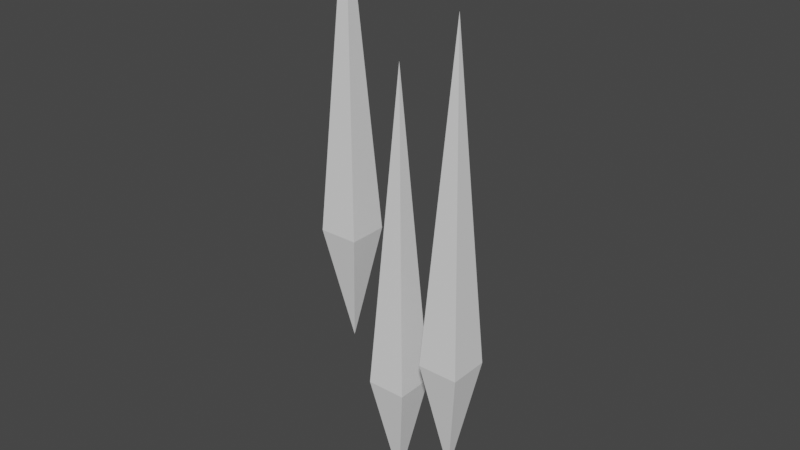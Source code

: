# Source: Machine_Gun_Needle.blend  (saved by Blender 2.83.19; exported with 4.5.12 LTS)
import bpy
from mathutils import Matrix  # noqa: F401  (used for matrix-valued properties, if any)

bpy.ops.wm.read_factory_settings(use_empty=True)
scene = bpy.context.scene
scene.name = 'Scene'

# ---- collections
col_collection = bpy.data.collections.new('Collection'); scene.collection.children.link(col_collection)

# ---- world
world_world = bpy.data.worlds.new('World'); scene.world = world_world
world_world.use_nodes = True; world_world.node_tree.nodes.clear()
_N = world_world.node_tree.nodes; _L = world_world.node_tree.links
n0 = _N.new('ShaderNodeOutputWorld'); n0.name = 'World Output'; n0.location = (300, 300)
n1 = _N.new('ShaderNodeBackground'); n1.name = 'Background'; n1.location = (10, 300)
n1.inputs[0].default_value = (0.05088, 0.05088, 0.05088, 1.0)
_L.new(n1.outputs[0], n0.inputs[0])
n0.is_active_output = True
world_world.color = (0.05088, 0.05088, 0.05088)
world_world.use_sun_shadow = False
world_world.sun_shadow_jitter_overblur = 0.0

# ---- meshes
me_plane_002 = bpy.data.meshes.new('Plane.002')
me_plane_002.from_pydata([(0.4914, -1.0, 0.0), (2.491, -1.0, 0.0), (0.4914, 1.0, 0.0), (2.491, 1.0, 0.0), (1.491, 0.0, 16.11), (1.491, 0.0, -5.927), (3.911, -1.619, -6.863), (5.911, -1.619, -6.863), (3.911, 0.3814, -6.863), (5.911, 0.3814, -6.863), (4.911, -0.6186, 9.25), (4.911, -0.6186, -12.79), (7.645, -2.511, -3.839), (9.645, -2.511, -3.839), (7.645, -0.5109, -3.839), (9.645, -0.5109, -3.839), (8.645, -1.511, 12.27), (8.645, -1.511, -9.766)], [], [(1, 0, 5), (3, 1, 5), (1, 3, 4), (2, 0, 4), (3, 2, 4), (0, 1, 4), (0, 2, 5), (2, 3, 5), (7, 6, 11), (9, 7, 11), (7, 9, 10), (8, 6, 10), (9, 8, 10), (6, 7, 10), (6, 8, 11), (8, 9, 11), (13, 12, 17), (15, 13, 17), (13, 15, 16), (14, 12, 16), (15, 14, 16), (12, 13, 16), (12, 14, 17), (14, 15, 17)])
_uv = me_plane_002.uv_layers.new(name='UVMap')
_uv.uv.foreach_set('vector', [1.0, 0.0, 0.0, 0.0, 1.0, 0.0, 1.0, 1.0, 1.0, 0.0, 1.0, 1.0, 1.0, 0.0, 1.0, 1.0, 1.0, 0.0, 0.0, 1.0, 0.0, 0.0, 0.0, 1.0, 1.0, 1.0, 0.0, 1.0, 1.0, 1.0, 0.0, 0.0, 1.0, 0.0, 0.0, 0.0, 0.0, 0.0, 0.0, 1.0, 0.0, 0.0, 0.0, 1.0, 1.0, 1.0, 0.0, 1.0, 1.0, 0.0, 0.0, 0.0, 1.0, 0.0, 1.0, 1.0, 1.0, 0.0, 1.0, 1.0, 1.0, 0.0, 1.0, 1.0, 1.0, 0.0, 0.0, 1.0, 0.0, 0.0, 0.0, 1.0, 1.0, 1.0, 0.0, 1.0, 1.0, 1.0, 0.0, 0.0, 1.0, 0.0, 0.0, 0.0, 0.0, 0.0, 0.0, 1.0, 0.0, 0.0, 0.0, 1.0, 1.0, 1.0, 0.0, 1.0, 1.0, 0.0, 0.0, 0.0, 1.0, 0.0, 1.0, 1.0, 1.0, 0.0, 1.0, 1.0, 1.0, 0.0, 1.0, 1.0, 1.0, 0.0, 0.0, 1.0, 0.0, 0.0, 0.0, 1.0, 1.0, 1.0, 0.0, 1.0, 1.0, 1.0, 0.0, 0.0, 1.0, 0.0, 0.0, 0.0, 0.0, 0.0, 0.0, 1.0, 0.0, 0.0, 0.0, 1.0, 1.0, 1.0, 0.0, 1.0])
me_plane_002.use_remesh_fix_poles = True
me_plane_002.use_remesh_preserve_attributes = False
me_plane_002.use_mirror_vertex_groups = False
me_plane_002.update()

# ---- objects
ob_plane_002 = bpy.data.objects.new('Plane.002', me_plane_002)

# ---- transforms, parenting, visibility, modifiers, constraints
ob_plane_002.location = (-1.672, 0.2106, 4.861)
ob_plane_002.scale = (0.3405, 0.3405, 0.3405)
ob_plane_002.lineart.crease_threshold = 0.0

# ---- collection membership
col_collection.objects.link(ob_plane_002)

# ---- scene / render settings (as saved in the file)
scene.frame_start = 1; scene.frame_end = 250; scene.frame_set(1)
scene.render.engine = 'BLENDER_EEVEE_NEXT'
scene.cycles.use_denoising = False
scene.cycles.samples = 128
scene.cycles.sampling_pattern = 'TABULATED_SOBOL'
scene.cycles.use_adaptive_sampling = False
scene.cycles.use_light_tree = False
scene.view_settings.view_transform = 'Filmic'
bpy.context.view_layer.update()

# ---- added for rendering (the .blend has no active camera and no usable light): camera, sun
cam_auto = bpy.data.cameras.new('AutoCamera')
cam_auto.lens = 50.0
cam_auto.sensor_width = 36.0
cam_auto.clip_end = 1000.0
ob_auto_camera = bpy.data.objects.new('AutoCamera', cam_auto)
scene.collection.objects.link(ob_auto_camera)
ob_auto_camera.location = (9.66981, -11.5862, 13.12)
ob_auto_camera.rotation_euler = (1.09748, -7.21219e-08, 0.694738)
scene.camera = ob_auto_camera
light_auto_sun = bpy.data.lights.new('AutoSun', 'SUN')
light_auto_sun.energy = 3.0
light_auto_sun.angle = 0.0523599
ob_auto_sun = bpy.data.objects.new('AutoSun', light_auto_sun)
scene.collection.objects.link(ob_auto_sun)
ob_auto_sun.rotation_euler = (0.872665, 0.174533, 0.523599)
bpy.context.view_layer.update()

